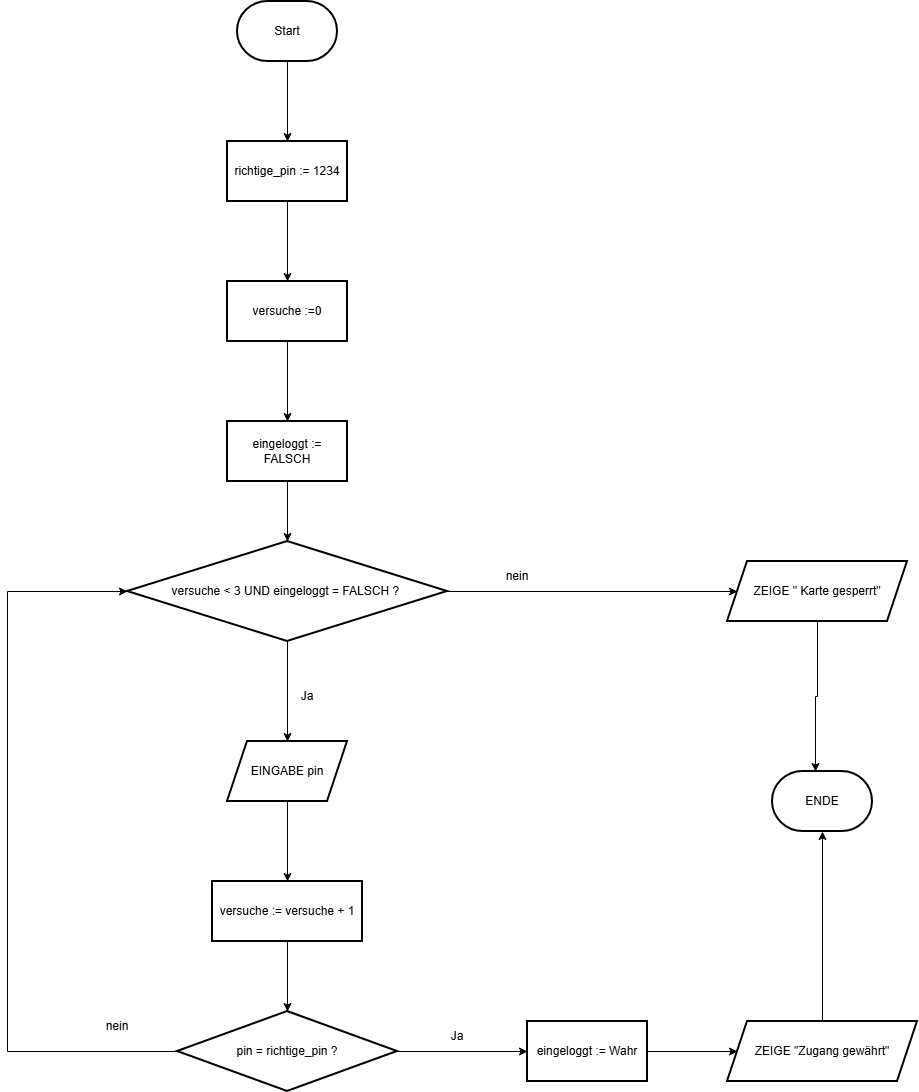

The diagram above was exported from draw.io. Its source (the exported page's mxGraphModel, read from the mxfile embedded in the PNG):
<mxGraphModel dx="1657" dy="794" grid="1" gridSize="10" guides="1" tooltips="1" connect="1" arrows="1" fold="1" page="1" pageScale="1" pageWidth="827" pageHeight="1169" math="0" shadow="0">
  <root>
    <mxCell id="0" />
    <mxCell id="1" parent="0" />
    <mxCell id="uE_rDJoMWkQoyRj_kjrE-3" value="" style="edgeStyle=orthogonalEdgeStyle;rounded=0;orthogonalLoop=1;jettySize=auto;html=1;" edge="1" parent="1" source="uE_rDJoMWkQoyRj_kjrE-1" target="uE_rDJoMWkQoyRj_kjrE-2">
      <mxGeometry relative="1" as="geometry" />
    </mxCell>
    <mxCell id="uE_rDJoMWkQoyRj_kjrE-1" value="Start" style="strokeWidth=2;html=1;shape=mxgraph.flowchart.terminator;whiteSpace=wrap;" vertex="1" parent="1">
      <mxGeometry x="360" y="30" width="100" height="60" as="geometry" />
    </mxCell>
    <mxCell id="uE_rDJoMWkQoyRj_kjrE-5" value="" style="edgeStyle=orthogonalEdgeStyle;rounded=0;orthogonalLoop=1;jettySize=auto;html=1;" edge="1" parent="1" source="uE_rDJoMWkQoyRj_kjrE-2" target="uE_rDJoMWkQoyRj_kjrE-4">
      <mxGeometry relative="1" as="geometry" />
    </mxCell>
    <mxCell id="uE_rDJoMWkQoyRj_kjrE-2" value="richtige_pin := 1234" style="whiteSpace=wrap;html=1;strokeWidth=2;" vertex="1" parent="1">
      <mxGeometry x="350" y="170" width="120" height="60" as="geometry" />
    </mxCell>
    <mxCell id="uE_rDJoMWkQoyRj_kjrE-7" value="" style="edgeStyle=orthogonalEdgeStyle;rounded=0;orthogonalLoop=1;jettySize=auto;html=1;" edge="1" parent="1" source="uE_rDJoMWkQoyRj_kjrE-4" target="uE_rDJoMWkQoyRj_kjrE-6">
      <mxGeometry relative="1" as="geometry" />
    </mxCell>
    <mxCell id="uE_rDJoMWkQoyRj_kjrE-4" value="versuche :=0" style="whiteSpace=wrap;html=1;strokeWidth=2;" vertex="1" parent="1">
      <mxGeometry x="350" y="310" width="120" height="60" as="geometry" />
    </mxCell>
    <mxCell id="uE_rDJoMWkQoyRj_kjrE-9" value="" style="edgeStyle=orthogonalEdgeStyle;rounded=0;orthogonalLoop=1;jettySize=auto;html=1;" edge="1" parent="1" source="uE_rDJoMWkQoyRj_kjrE-6" target="uE_rDJoMWkQoyRj_kjrE-8">
      <mxGeometry relative="1" as="geometry" />
    </mxCell>
    <mxCell id="uE_rDJoMWkQoyRj_kjrE-6" value="eingeloggt := FALSCH" style="whiteSpace=wrap;html=1;strokeWidth=2;" vertex="1" parent="1">
      <mxGeometry x="350" y="450" width="120" height="60" as="geometry" />
    </mxCell>
    <mxCell id="uE_rDJoMWkQoyRj_kjrE-11" value="" style="edgeStyle=orthogonalEdgeStyle;rounded=0;orthogonalLoop=1;jettySize=auto;html=1;" edge="1" parent="1" source="uE_rDJoMWkQoyRj_kjrE-8" target="uE_rDJoMWkQoyRj_kjrE-10">
      <mxGeometry relative="1" as="geometry" />
    </mxCell>
    <mxCell id="uE_rDJoMWkQoyRj_kjrE-25" value="" style="edgeStyle=orthogonalEdgeStyle;rounded=0;orthogonalLoop=1;jettySize=auto;html=1;" edge="1" parent="1" source="uE_rDJoMWkQoyRj_kjrE-8" target="uE_rDJoMWkQoyRj_kjrE-24">
      <mxGeometry relative="1" as="geometry" />
    </mxCell>
    <mxCell id="uE_rDJoMWkQoyRj_kjrE-8" value="versuche &amp;lt; 3 UND eingeloggt = FALSCH ?&amp;nbsp;" style="rhombus;whiteSpace=wrap;html=1;strokeWidth=2;" vertex="1" parent="1">
      <mxGeometry x="250" y="570" width="320" height="100" as="geometry" />
    </mxCell>
    <mxCell id="uE_rDJoMWkQoyRj_kjrE-14" value="" style="edgeStyle=orthogonalEdgeStyle;rounded=0;orthogonalLoop=1;jettySize=auto;html=1;" edge="1" parent="1" source="uE_rDJoMWkQoyRj_kjrE-10" target="uE_rDJoMWkQoyRj_kjrE-13">
      <mxGeometry relative="1" as="geometry" />
    </mxCell>
    <mxCell id="uE_rDJoMWkQoyRj_kjrE-10" value="EINGABE pin" style="shape=parallelogram;perimeter=parallelogramPerimeter;whiteSpace=wrap;html=1;fixedSize=1;strokeWidth=2;" vertex="1" parent="1">
      <mxGeometry x="350" y="770" width="120" height="60" as="geometry" />
    </mxCell>
    <mxCell id="uE_rDJoMWkQoyRj_kjrE-12" value="Ja" style="text;html=1;whiteSpace=wrap;strokeColor=none;fillColor=none;align=center;verticalAlign=middle;rounded=0;" vertex="1" parent="1">
      <mxGeometry x="400" y="710" width="60" height="30" as="geometry" />
    </mxCell>
    <mxCell id="uE_rDJoMWkQoyRj_kjrE-16" value="" style="edgeStyle=orthogonalEdgeStyle;rounded=0;orthogonalLoop=1;jettySize=auto;html=1;" edge="1" parent="1" source="uE_rDJoMWkQoyRj_kjrE-13" target="uE_rDJoMWkQoyRj_kjrE-15">
      <mxGeometry relative="1" as="geometry" />
    </mxCell>
    <mxCell id="uE_rDJoMWkQoyRj_kjrE-13" value="versuche := versuche + 1" style="whiteSpace=wrap;html=1;strokeWidth=2;" vertex="1" parent="1">
      <mxGeometry x="335" y="910" width="150" height="60" as="geometry" />
    </mxCell>
    <mxCell id="uE_rDJoMWkQoyRj_kjrE-18" value="" style="edgeStyle=orthogonalEdgeStyle;rounded=0;orthogonalLoop=1;jettySize=auto;html=1;" edge="1" parent="1" source="uE_rDJoMWkQoyRj_kjrE-15" target="uE_rDJoMWkQoyRj_kjrE-17">
      <mxGeometry relative="1" as="geometry" />
    </mxCell>
    <mxCell id="uE_rDJoMWkQoyRj_kjrE-23" style="edgeStyle=orthogonalEdgeStyle;rounded=0;orthogonalLoop=1;jettySize=auto;html=1;entryX=0;entryY=0.5;entryDx=0;entryDy=0;" edge="1" parent="1" source="uE_rDJoMWkQoyRj_kjrE-15" target="uE_rDJoMWkQoyRj_kjrE-8">
      <mxGeometry relative="1" as="geometry">
        <mxPoint x="410" y="550" as="targetPoint" />
        <Array as="points">
          <mxPoint x="130" y="1080" />
          <mxPoint x="130" y="620" />
        </Array>
      </mxGeometry>
    </mxCell>
    <mxCell id="uE_rDJoMWkQoyRj_kjrE-15" value="pin = richtige_pin ?" style="rhombus;whiteSpace=wrap;html=1;strokeWidth=2;" vertex="1" parent="1">
      <mxGeometry x="300" y="1040" width="220" height="80" as="geometry" />
    </mxCell>
    <mxCell id="uE_rDJoMWkQoyRj_kjrE-28" value="" style="edgeStyle=orthogonalEdgeStyle;rounded=0;orthogonalLoop=1;jettySize=auto;html=1;" edge="1" parent="1" source="uE_rDJoMWkQoyRj_kjrE-17" target="uE_rDJoMWkQoyRj_kjrE-27">
      <mxGeometry relative="1" as="geometry" />
    </mxCell>
    <mxCell id="uE_rDJoMWkQoyRj_kjrE-17" value="eingeloggt := Wahr" style="whiteSpace=wrap;html=1;strokeWidth=2;" vertex="1" parent="1">
      <mxGeometry x="650" y="1050" width="120" height="60" as="geometry" />
    </mxCell>
    <mxCell id="uE_rDJoMWkQoyRj_kjrE-19" value="Ja" style="text;html=1;whiteSpace=wrap;strokeColor=none;fillColor=none;align=center;verticalAlign=middle;rounded=0;" vertex="1" parent="1">
      <mxGeometry x="550" y="1050" width="60" height="30" as="geometry" />
    </mxCell>
    <mxCell id="uE_rDJoMWkQoyRj_kjrE-22" value="nein" style="text;html=1;whiteSpace=wrap;strokeColor=none;fillColor=none;align=center;verticalAlign=middle;rounded=0;" vertex="1" parent="1">
      <mxGeometry x="210" y="1040" width="60" height="30" as="geometry" />
    </mxCell>
    <mxCell id="uE_rDJoMWkQoyRj_kjrE-24" value="ZEIGE &quot; Karte gesperrt&quot;" style="shape=parallelogram;perimeter=parallelogramPerimeter;whiteSpace=wrap;html=1;fixedSize=1;strokeWidth=2;" vertex="1" parent="1">
      <mxGeometry x="850" y="590" width="180" height="60" as="geometry" />
    </mxCell>
    <mxCell id="uE_rDJoMWkQoyRj_kjrE-26" value="nein" style="text;html=1;whiteSpace=wrap;strokeColor=none;fillColor=none;align=center;verticalAlign=middle;rounded=0;" vertex="1" parent="1">
      <mxGeometry x="610" y="590" width="60" height="30" as="geometry" />
    </mxCell>
    <mxCell id="uE_rDJoMWkQoyRj_kjrE-27" value="ZEIGE &quot;Zugang gewährt&quot;" style="shape=parallelogram;perimeter=parallelogramPerimeter;whiteSpace=wrap;html=1;fixedSize=1;strokeWidth=2;" vertex="1" parent="1">
      <mxGeometry x="850" y="1050" width="190" height="60" as="geometry" />
    </mxCell>
    <mxCell id="uE_rDJoMWkQoyRj_kjrE-30" value="ENDE" style="strokeWidth=2;html=1;shape=mxgraph.flowchart.terminator;whiteSpace=wrap;" vertex="1" parent="1">
      <mxGeometry x="895" y="800" width="100" height="60" as="geometry" />
    </mxCell>
    <mxCell id="uE_rDJoMWkQoyRj_kjrE-31" style="edgeStyle=orthogonalEdgeStyle;rounded=0;orthogonalLoop=1;jettySize=auto;html=1;entryX=0.43;entryY=0;entryDx=0;entryDy=0;entryPerimeter=0;" edge="1" parent="1" source="uE_rDJoMWkQoyRj_kjrE-24" target="uE_rDJoMWkQoyRj_kjrE-30">
      <mxGeometry relative="1" as="geometry" />
    </mxCell>
    <mxCell id="uE_rDJoMWkQoyRj_kjrE-32" style="edgeStyle=orthogonalEdgeStyle;rounded=0;orthogonalLoop=1;jettySize=auto;html=1;entryX=0.5;entryY=1;entryDx=0;entryDy=0;entryPerimeter=0;" edge="1" parent="1" source="uE_rDJoMWkQoyRj_kjrE-27" target="uE_rDJoMWkQoyRj_kjrE-30">
      <mxGeometry relative="1" as="geometry" />
    </mxCell>
  </root>
</mxGraphModel>